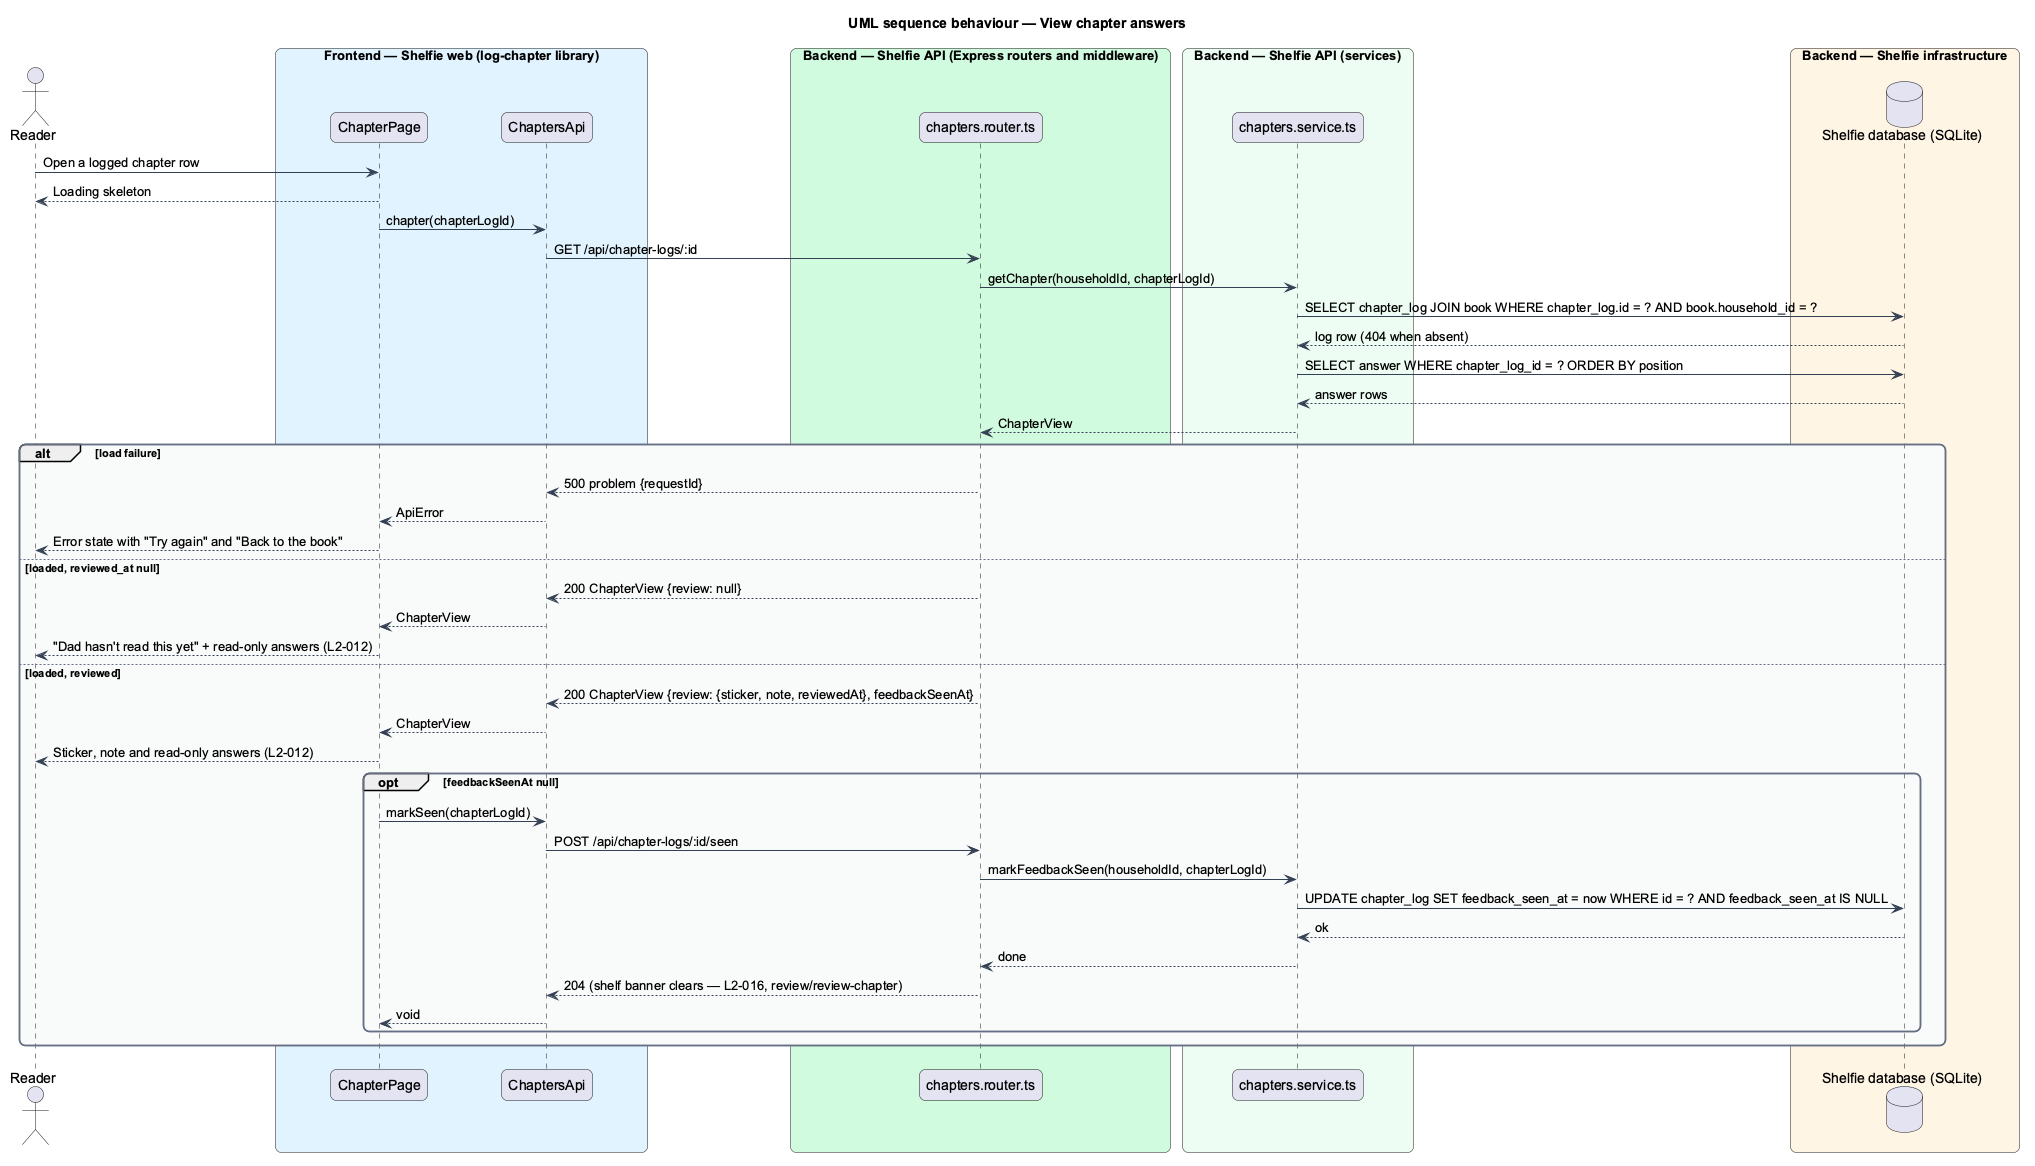

The diagram above was rendered by PlantUML. Its source (embedded in the PNG):
@startuml
title UML sequence behaviour — View chapter answers
skinparam backgroundColor #FFFFFF
skinparam shadowing false
skinparam roundcorner 12
skinparam defaultFontName Arial
skinparam ArrowColor #344054
skinparam rectangle {
  BorderColor #344054
  FontColor #101828
}
skinparam package {
  BorderColor #667085
  FontColor #101828
  BackgroundColor #F9FAFB
}
actor "Reader" as reader
box "Frontend — Shelfie web (log-chapter library)" #E0F2FE
  participant "ChapterPage" as page
  participant "ChaptersApi" as client
end box
box "Backend — Shelfie API (Express routers and middleware)" #D1FADF
  participant "chapters.router.ts" as router
end box
box "Backend — Shelfie API (services)" #ECFDF3
  participant "chapters.service.ts" as service
end box
box "Backend — Shelfie infrastructure" #FFF4E5
  database "Shelfie database (SQLite)" as db
end box

reader -> page : Open a logged chapter row
page --> reader : Loading skeleton
page -> client : chapter(chapterLogId)
client -> router : GET /api/chapter-logs/:id
router -> service : getChapter(householdId, chapterLogId)
service -> db : SELECT chapter_log JOIN book WHERE chapter_log.id = ? AND book.household_id = ?
db --> service : log row (404 when absent)
service -> db : SELECT answer WHERE chapter_log_id = ? ORDER BY position
db --> service : answer rows
service --> router : ChapterView
alt load failure
  router --> client : 500 problem {requestId}
  client --> page : ApiError
  page --> reader : Error state with "Try again" and "Back to the book"
else loaded, reviewed_at null
  router --> client : 200 ChapterView {review: null}
  client --> page : ChapterView
  page --> reader : "Dad hasn't read this yet" + read-only answers (L2-012)
else loaded, reviewed
  router --> client : 200 ChapterView {review: {sticker, note, reviewedAt}, feedbackSeenAt}
  client --> page : ChapterView
  page --> reader : Sticker, note and read-only answers (L2-012)
  opt feedbackSeenAt null
    page -> client : markSeen(chapterLogId)
    client -> router : POST /api/chapter-logs/:id/seen
    router -> service : markFeedbackSeen(householdId, chapterLogId)
    service -> db : UPDATE chapter_log SET feedback_seen_at = now WHERE id = ? AND feedback_seen_at IS NULL
    db --> service : ok
    service --> router : done
    router --> client : 204 (shelf banner clears — L2-016, review/review-chapter)
    client --> page : void
  end
end
@enduml